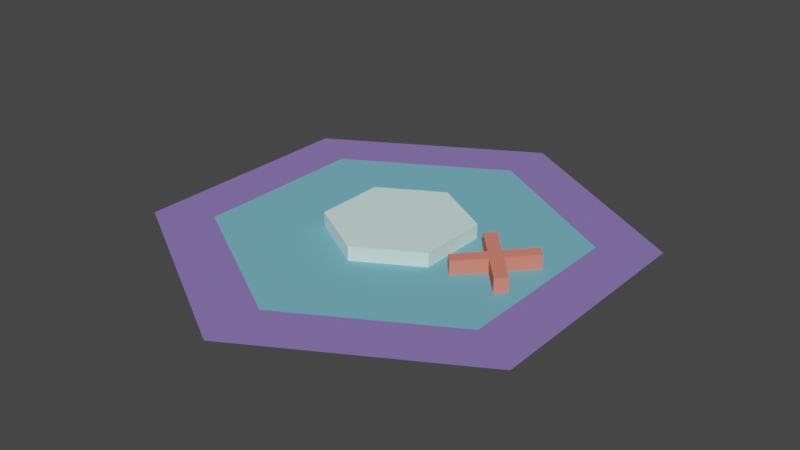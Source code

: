 # Source: sorter.blend  (saved by Blender 4.1.24; exported with 4.5.12 LTS)
import bpy
from mathutils import Matrix  # noqa: F401  (used for matrix-valued properties, if any)

bpy.ops.wm.read_factory_settings(use_empty=True)
scene = bpy.context.scene
scene.name = 'Scene'

# ---- collections
col_collection_1 = bpy.data.collections.new('Collection 1'); scene.collection.children.link(col_collection_1)

# ---- materials (node trees are filled in below, after node groups)
mat_material_002 = bpy.data.materials.new('Material.002')
mat_material_002.use_transparent_shadow = False
mat_material_002.diffuse_color = (0.7121, 1.0, 0.9141, 1.0)
mat_material = bpy.data.materials.new('Material')
mat_material.use_transparent_shadow = False
mat_material.diffuse_color = (0.1746, 0.4735, 0.5841, 1.0)
mat_material_001 = bpy.data.materials.new('Material.001')
mat_material_001.use_transparent_shadow = False
mat_material_001.diffuse_color = (0.2502, 0.1746, 0.4851, 1.0)
mat_material_003 = bpy.data.materials.new('Material.003')
mat_material_003.use_transparent_shadow = False
mat_material_003.diffuse_color = (0.8, 0.2243, 0.1638, 1.0)

# ---- material node trees

# ---- world
world_world = bpy.data.worlds.new('World'); scene.world = world_world
world_world.use_nodes = True; world_world.node_tree.nodes.clear()
_N = world_world.node_tree.nodes; _L = world_world.node_tree.links
n0 = _N.new('ShaderNodeOutputWorld'); n0.name = 'World Output'; n0.location = (300, 300)
n1 = _N.new('ShaderNodeBackground'); n1.name = 'Background'; n1.location = (10, 300)
n1.inputs[0].default_value = (0.05088, 0.05088, 0.05088, 1.0)
_L.new(n1.outputs[0], n0.inputs[0])
n0.is_active_output = True
world_world.color = (0.05088, 0.05088, 0.05088)
world_world.use_sun_shadow = False
world_world.sun_shadow_jitter_overblur = 0.0

# ---- meshes
me_cylinder = bpy.data.meshes.new('Cylinder')
me_cylinder.from_pydata([(0.0, 0.3, -4.47e-08), (0.0, 0.3, 0.06), (0.2598, 0.15, -4.47e-08), (0.2598, 0.15, 0.06), (0.2598, -0.15, -4.47e-08), (0.2598, -0.15, 0.06), (0.0, -0.3, -4.47e-08), (0.0, -0.3, 0.06), (-0.2598, -0.15, -4.47e-08), (-0.2598, -0.15, 0.06), (-0.2598, 0.15, -4.47e-08), (-0.2598, 0.15, 0.06)], [], [(0, 1, 3, 2), (2, 3, 5, 4), (4, 5, 7, 6), (6, 7, 9, 8), (3, 1, 11, 9, 7, 5), (8, 9, 11, 10), (10, 11, 1, 0)])
me_cylinder.materials.append(mat_material_002)
me_cylinder.update()
me_cylinder_003 = bpy.data.meshes.new('Cylinder.003')
me_cylinder_003.from_pydata([(0.0, 0.75, 0.0), (0.6495, 0.375, 0.0), (0.6495, -0.375, 0.0), (0.0, -0.75, 0.0), (-0.6495, -0.375, 0.0), (-0.6495, 0.375, 0.0)], [], [(1, 0, 5, 4, 3, 2)])
me_cylinder_003.materials.append(mat_material)
me_cylinder_003.update()
me_cylinder_003.normals_split_custom_set([tuple(v) for v in zip(*[iter([0.0, 0.0, 1.0, 0.0, 0.0, 1.0, 0.0, 0.0, 1.0, 0.0, 0.0, 1.0, 0.0, 0.0, 1.0, 0.0, 0.0, 1.0])] * 3)])
me_cylinder_004 = bpy.data.meshes.new('Cylinder.004')
me_cylinder_004.from_pydata([(0.0, 0.75, 0.0), (0.0, 1.0, 0.0), (0.866, 0.5, 0.0), (0.6495, 0.375, 0.0), (0.866, -0.5, 0.0), (0.6495, -0.375, 0.0), (0.0, -1.0, 0.0), (0.0, -0.75, 0.0), (-0.866, -0.5, 0.0), (-0.6495, -0.375, 0.0), (-0.866, 0.5, 0.0), (-0.6495, 0.375, 0.0)], [], [(9, 8, 6, 7), (3, 2, 1, 0), (7, 6, 4, 5), (5, 4, 2, 3), (0, 1, 10, 11), (11, 10, 8, 9)])
me_cylinder_004.materials.append(mat_material_001)
me_cylinder_004.update()
me_cylinder_004.normals_split_custom_set([tuple(v) for v in zip(*[iter([0.0, 0.0, 1.0, 0.0, 0.0, 1.0, 0.0, 0.0, 1.0, 0.0, 0.0, 1.0, 0.0, 0.0, 1.0, 0.0, 0.0, 1.0, 0.0, 0.0, 1.0, 0.0, 0.0, 1.0, 0.0, 0.0, 1.0, 0.0, 0.0, 1.0, 0.0, 0.0, 1.0, 0.0, 0.0, 1.0, 0.0, 0.0, 1.0, 0.0, 0.0, 1.0, 0.0, 0.0, 1.0, 0.0, 0.0, 1.0, 0.0, 0.0, 1.0, 0.0, 0.0, 1.0, 0.0, 0.0, 1.0, 0.0, 0.0, 1.0, 0.0, 0.0, 1.0, 0.0, 0.0, 1.0, 0.0, 0.0, 1.0, 0.0, 0.0, 1.0])] * 3)])
me_cube_001 = bpy.data.meshes.new('Cube.001')
me_cube_001.from_pydata([(0.5867, -0.1092, 0.0), (0.5496, 0.1475, 0.0), (0.3539, 0.1475, 0.06), (0.3168, -0.1092, 0.06), (0.3539, 0.1475, 0.0), (0.3168, -0.1092, 0.0), (0.3539, -0.1501, 0.06), (0.3168, 0.1066, 0.06), (0.3539, -0.1501, 0.0), (0.3168, 0.1066, 0.0), (0.5496, 0.1475, 0.06), (0.5867, -0.1092, 0.06), (0.5867, 0.1066, 0.0), (0.5496, -0.1501, 0.0), (0.5867, 0.1066, 0.06), (0.5496, -0.1501, 0.06), (0.4518, -0.04225, 0.0), (0.4889, -0.001337, 0.0), (0.4518, -0.04225, 0.06), (0.4889, -0.001337, 0.06), (0.4147, -0.001337, 0.0), (0.4518, 0.03957, 0.0), (0.4518, 0.03957, 0.06), (0.4147, -0.001337, 0.06)], [], [(18, 6, 8, 16), (17, 12, 14, 19), (12, 1, 10, 14), (5, 3, 23, 20), (10, 1, 21, 22), (7, 9, 20, 23), (13, 15, 18, 16), (13, 0, 11, 15), (6, 18, 15, 11, 19, 14, 10, 22, 2, 7, 23, 3), (4, 2, 22, 21), (11, 0, 17, 19), (5, 8, 6, 3), (4, 9, 7, 2)])
me_cube_001.materials.append(mat_material_003)
me_cube_001.update()

# ---- objects
ob_2_center = bpy.data.objects.new('2-center', me_cylinder)
ob_1_top = bpy.data.objects.new('1-top', me_cylinder_003)
ob_0_base = bpy.data.objects.new('0-base', me_cylinder_004)
ob_2_wrong = bpy.data.objects.new('2-wrong', me_cube_001)

# ---- transforms, parenting, visibility, modifiers, constraints
ob_2_center.location = (0.0, 0.0, 0.0)
ob_1_top.location = (0.0, 0.0, 0.0)
ob_0_base.location = (0.0, 0.0, 0.0)
ob_2_wrong.location = (0.0, 0.0, 0.0)

# ---- collection membership
col_collection_1.objects.link(ob_2_center)
col_collection_1.objects.link(ob_1_top)
col_collection_1.objects.link(ob_0_base)
col_collection_1.objects.link(ob_2_wrong)

# ---- scene / render settings (as saved in the file)
scene.frame_start = 1; scene.frame_end = 250; scene.frame_set(1)
scene.render.engine = 'BLENDER_EEVEE_NEXT'
scene.cycles.sampling_pattern = 'TABULATED_SOBOL'
scene.cycles.use_light_tree = False
scene.eevee.ray_tracing_options.trace_max_roughness = 0.0
scene.view_settings.view_transform = 'Filmic'
bpy.context.view_layer.update()

# ---- added for rendering (the .blend has no active camera and no usable light): camera, sun
cam_auto = bpy.data.cameras.new('AutoCamera')
cam_auto.lens = 50.0
cam_auto.sensor_width = 36.0
cam_auto.clip_end = 1000.0
ob_auto_camera = bpy.data.objects.new('AutoCamera', cam_auto)
scene.collection.objects.link(ob_auto_camera)
ob_auto_camera.location = (2.44854, -2.93825, 1.98883)
ob_auto_camera.rotation_euler = (1.09748, -7.21219e-08, 0.694738)
scene.camera = ob_auto_camera
light_auto_sun = bpy.data.lights.new('AutoSun', 'SUN')
light_auto_sun.energy = 3.0
light_auto_sun.angle = 0.0523599
ob_auto_sun = bpy.data.objects.new('AutoSun', light_auto_sun)
scene.collection.objects.link(ob_auto_sun)
ob_auto_sun.rotation_euler = (0.872665, 0.174533, 0.523599)
bpy.context.view_layer.update()
